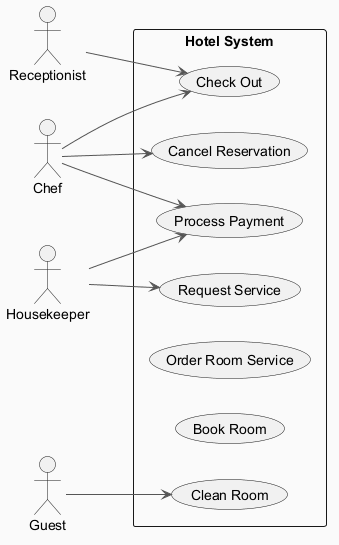

The diagram above was rendered by PlantUML. Its source (embedded in the PNG):
@startuml
skinparam backgroundColor #FAFAFA
skinparam classBackgroundColor #FFF3E0
skinparam classBorderColor #E65100
skinparam ArrowColor #555555
left to right direction
actor "Chef" as Chef
actor "Housekeeper" as Housekeeper
actor "Guest" as Guest
actor "Receptionist" as Receptionist
rectangle "Hotel System" {
  usecase "Check Out" as UC_CheckOut
  usecase "Clean Room" as UC_CleanRoom
  usecase "Request Service" as UC_RequestService
  usecase "Process Payment" as UC_ProcessPayment
  usecase "Order Room Service" as UC_OrderRoomService
  usecase "Book Room" as UC_BookRoom
  usecase "Cancel Reservation" as UC_CancelReservation
}
Chef --> UC_ProcessPayment
Chef --> UC_CancelReservation
Chef --> UC_CheckOut
Housekeeper --> UC_RequestService
Housekeeper --> UC_ProcessPayment
Guest --> UC_CleanRoom
Receptionist --> UC_CheckOut
@enduml